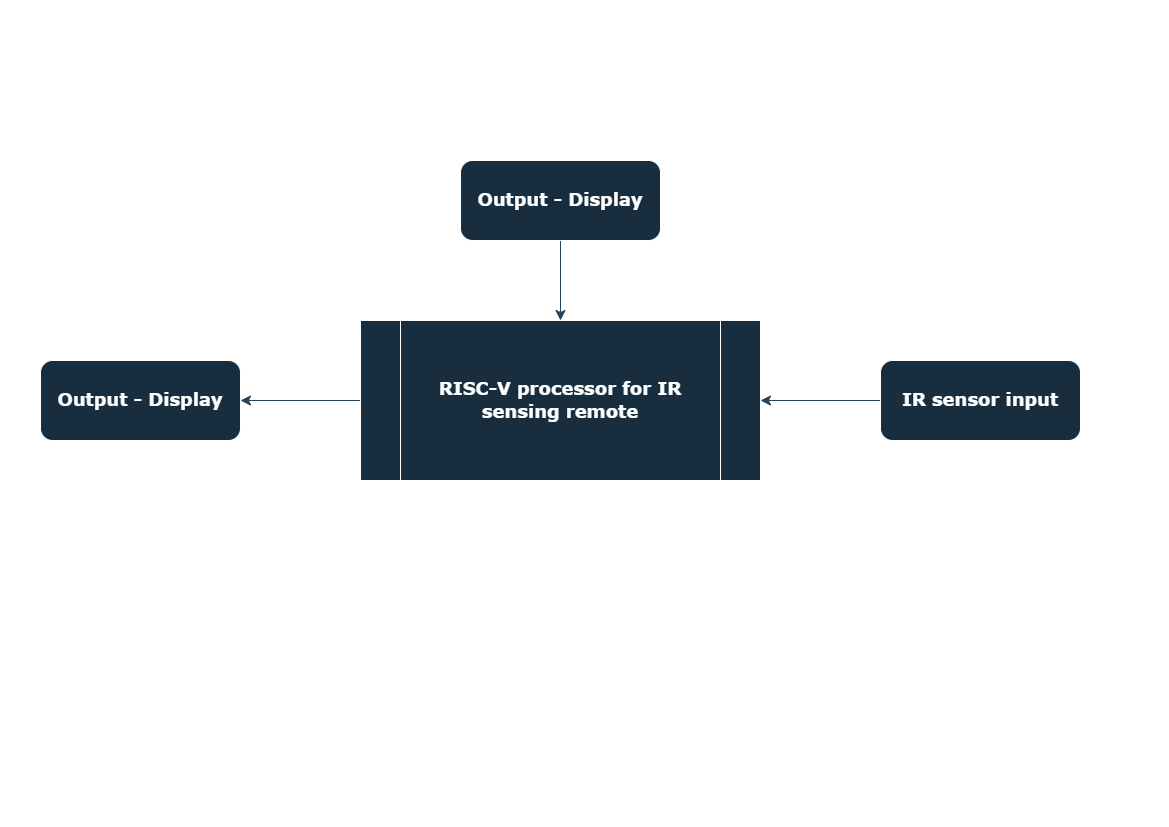

The diagram above was exported from draw.io. Its source (the exported page's mxGraphModel, read from the mxfile embedded in the PNG):
<mxGraphModel dx="1562" dy="1087" grid="1" gridSize="10" guides="1" tooltips="1" connect="1" arrows="1" fold="1" page="1" pageScale="1" pageWidth="1169" pageHeight="827" math="0" shadow="0">
  <root>
    <mxCell id="WIyWlLk6GJQsqaUBKTNV-0" />
    <mxCell id="WIyWlLk6GJQsqaUBKTNV-1" parent="WIyWlLk6GJQsqaUBKTNV-0" />
    <mxCell id="aUj9jRUsX25Kqbxg_DPB-2" value="" style="edgeStyle=none;curved=1;rounded=0;orthogonalLoop=1;jettySize=auto;html=1;fontSize=12;startSize=8;endSize=8;labelBackgroundColor=none;fontColor=default;strokeColor=#23445D;" edge="1" parent="WIyWlLk6GJQsqaUBKTNV-1" source="aUj9jRUsX25Kqbxg_DPB-0" target="aUj9jRUsX25Kqbxg_DPB-1">
      <mxGeometry relative="1" as="geometry" />
    </mxCell>
    <mxCell id="aUj9jRUsX25Kqbxg_DPB-0" value="&lt;h2&gt;&lt;font face=&quot;Verdana&quot;&gt;RISC-V processor for IR sensing remote&lt;/font&gt;&lt;/h2&gt;" style="shape=process;whiteSpace=wrap;html=1;backgroundOutline=1;labelBackgroundColor=none;fillColor=#182E3E;strokeColor=#FFFFFF;fontColor=#FFFFFF;" vertex="1" parent="WIyWlLk6GJQsqaUBKTNV-1">
      <mxGeometry x="360" y="320" width="400" height="160" as="geometry" />
    </mxCell>
    <mxCell id="aUj9jRUsX25Kqbxg_DPB-1" value="&lt;h2&gt;&lt;font face=&quot;Verdana&quot;&gt;Output - Display&lt;/font&gt;&lt;/h2&gt;" style="rounded=1;whiteSpace=wrap;html=1;labelBackgroundColor=none;fillColor=#182E3E;strokeColor=#FFFFFF;fontColor=#FFFFFF;" vertex="1" parent="WIyWlLk6GJQsqaUBKTNV-1">
      <mxGeometry x="40" y="360" width="200" height="80" as="geometry" />
    </mxCell>
    <mxCell id="aUj9jRUsX25Kqbxg_DPB-4" value="" style="edgeStyle=none;curved=1;rounded=0;orthogonalLoop=1;jettySize=auto;html=1;fontSize=12;startSize=8;endSize=8;labelBackgroundColor=none;fontColor=default;strokeColor=#23445D;" edge="1" parent="WIyWlLk6GJQsqaUBKTNV-1" source="aUj9jRUsX25Kqbxg_DPB-3" target="aUj9jRUsX25Kqbxg_DPB-0">
      <mxGeometry relative="1" as="geometry" />
    </mxCell>
    <mxCell id="aUj9jRUsX25Kqbxg_DPB-3" value="&lt;h2&gt;&lt;font face=&quot;Verdana&quot;&gt;IR sensor input&lt;/font&gt;&lt;/h2&gt;" style="rounded=1;whiteSpace=wrap;html=1;labelBackgroundColor=none;fillColor=#182E3E;strokeColor=#FFFFFF;fontColor=#FFFFFF;" vertex="1" parent="WIyWlLk6GJQsqaUBKTNV-1">
      <mxGeometry x="880" y="360" width="200" height="80" as="geometry" />
    </mxCell>
    <mxCell id="aUj9jRUsX25Kqbxg_DPB-6" value="" style="edgeStyle=none;curved=1;rounded=0;orthogonalLoop=1;jettySize=auto;html=1;fontSize=12;startSize=8;endSize=8;labelBackgroundColor=none;fontColor=default;strokeColor=#23445D;" edge="1" parent="WIyWlLk6GJQsqaUBKTNV-1" source="aUj9jRUsX25Kqbxg_DPB-5" target="aUj9jRUsX25Kqbxg_DPB-0">
      <mxGeometry relative="1" as="geometry" />
    </mxCell>
    <mxCell id="aUj9jRUsX25Kqbxg_DPB-5" value="&lt;h2&gt;&lt;font face=&quot;Verdana&quot;&gt;Output - Display&lt;/font&gt;&lt;/h2&gt;" style="rounded=1;whiteSpace=wrap;html=1;labelBackgroundColor=none;fillColor=#182E3E;strokeColor=#FFFFFF;fontColor=#FFFFFF;" vertex="1" parent="WIyWlLk6GJQsqaUBKTNV-1">
      <mxGeometry x="460" y="160" width="200" height="80" as="geometry" />
    </mxCell>
  </root>
</mxGraphModel>